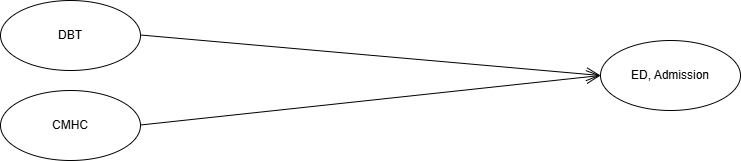

The diagram above was exported from draw.io. Its source (the exported page's mxGraphModel, read from the mxfile embedded in the PNG):
<mxGraphModel dx="1050" dy="530" grid="1" gridSize="10" guides="1" tooltips="1" connect="1" arrows="1" fold="1" page="1" pageScale="1" pageWidth="827" pageHeight="1169" math="0" shadow="0">
  <root>
    <mxCell id="0" />
    <mxCell id="1" parent="0" />
    <mxCell id="jxgctDh5F1NkzF0GsE9K-1" value="DBT" style="ellipse;whiteSpace=wrap;html=1;" vertex="1" parent="1">
      <mxGeometry x="44" y="150" width="140" height="70" as="geometry" />
    </mxCell>
    <mxCell id="jxgctDh5F1NkzF0GsE9K-2" value="CMHC" style="ellipse;whiteSpace=wrap;html=1;" vertex="1" parent="1">
      <mxGeometry x="44" y="240" width="140" height="70" as="geometry" />
    </mxCell>
    <mxCell id="jxgctDh5F1NkzF0GsE9K-3" value="ED, Admission" style="ellipse;whiteSpace=wrap;html=1;" vertex="1" parent="1">
      <mxGeometry x="644" y="190" width="140" height="70" as="geometry" />
    </mxCell>
    <mxCell id="jxgctDh5F1NkzF0GsE9K-4" value="" style="endArrow=open;endFill=1;endSize=12;html=1;rounded=0;entryX=0;entryY=0.5;entryDx=0;entryDy=0;" edge="1" parent="1" target="jxgctDh5F1NkzF0GsE9K-3">
      <mxGeometry width="160" relative="1" as="geometry">
        <mxPoint x="184" y="184.5" as="sourcePoint" />
        <mxPoint x="344" y="184.5" as="targetPoint" />
      </mxGeometry>
    </mxCell>
    <mxCell id="jxgctDh5F1NkzF0GsE9K-5" value="" style="endArrow=open;endFill=1;endSize=12;html=1;rounded=0;entryX=0;entryY=0.5;entryDx=0;entryDy=0;" edge="1" parent="1" target="jxgctDh5F1NkzF0GsE9K-3">
      <mxGeometry width="160" relative="1" as="geometry">
        <mxPoint x="184" y="274.5" as="sourcePoint" />
        <mxPoint x="344" y="274.5" as="targetPoint" />
      </mxGeometry>
    </mxCell>
  </root>
</mxGraphModel>